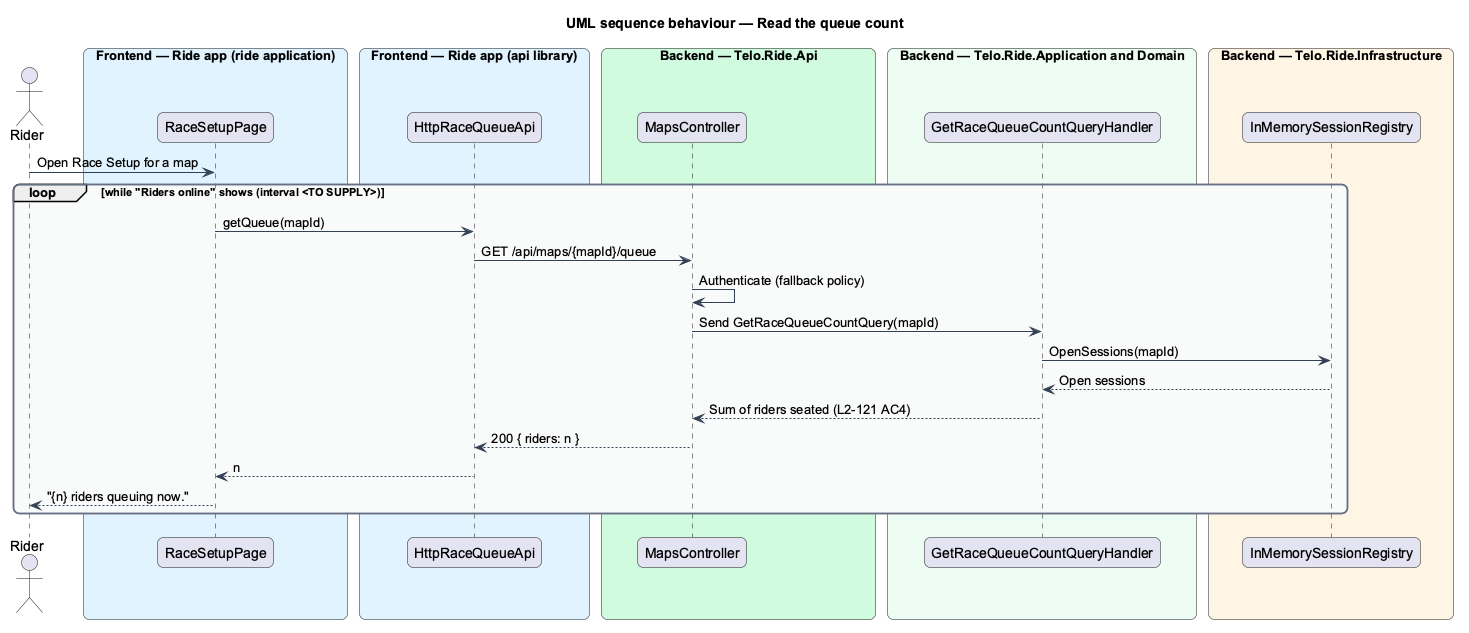

The diagram above was rendered by PlantUML. Its source (embedded in the PNG):
@startuml
title UML sequence behaviour — Read the queue count
skinparam backgroundColor #FFFFFF
skinparam shadowing false
skinparam roundcorner 12
skinparam defaultFontName Arial
skinparam ArrowColor #344054
skinparam rectangle {
  BorderColor #344054
  FontColor #101828
}
skinparam package {
  BorderColor #667085
  FontColor #101828
  BackgroundColor #F9FAFB
}
actor "Rider" as actor
box "Frontend — Ride app (ride application)" #E0F2FE
  participant "RaceSetupPage" as page
end box
box "Frontend — Ride app (api library)" #E0F2FE
  participant "HttpRaceQueueApi" as client
end box
box "Backend — Telo.Ride.Api" #D1FADF
  participant "MapsController" as controller
end box
box "Backend — Telo.Ride.Application and Domain" #ECFDF3
  participant "GetRaceQueueCountQueryHandler" as handler
end box
box "Backend — Telo.Ride.Infrastructure" #FFF4E5
  participant "InMemorySessionRegistry" as registry
end box
actor -> page : Open Race Setup for a map
loop while "Riders online" shows (interval <TO SUPPLY>)
  page -> client : getQueue(mapId)
  client -> controller : GET /api/maps/{mapId}/queue
  controller -> controller : Authenticate (fallback policy)
  controller -> handler : Send GetRaceQueueCountQuery(mapId)
  handler -> registry : OpenSessions(mapId)
  registry --> handler : Open sessions
  handler --> controller : Sum of riders seated (L2-121 AC4)
  controller --> client : 200 { riders: n }
  client --> page : n
  page --> actor : "{n} riders queuing now."
end
@enduml